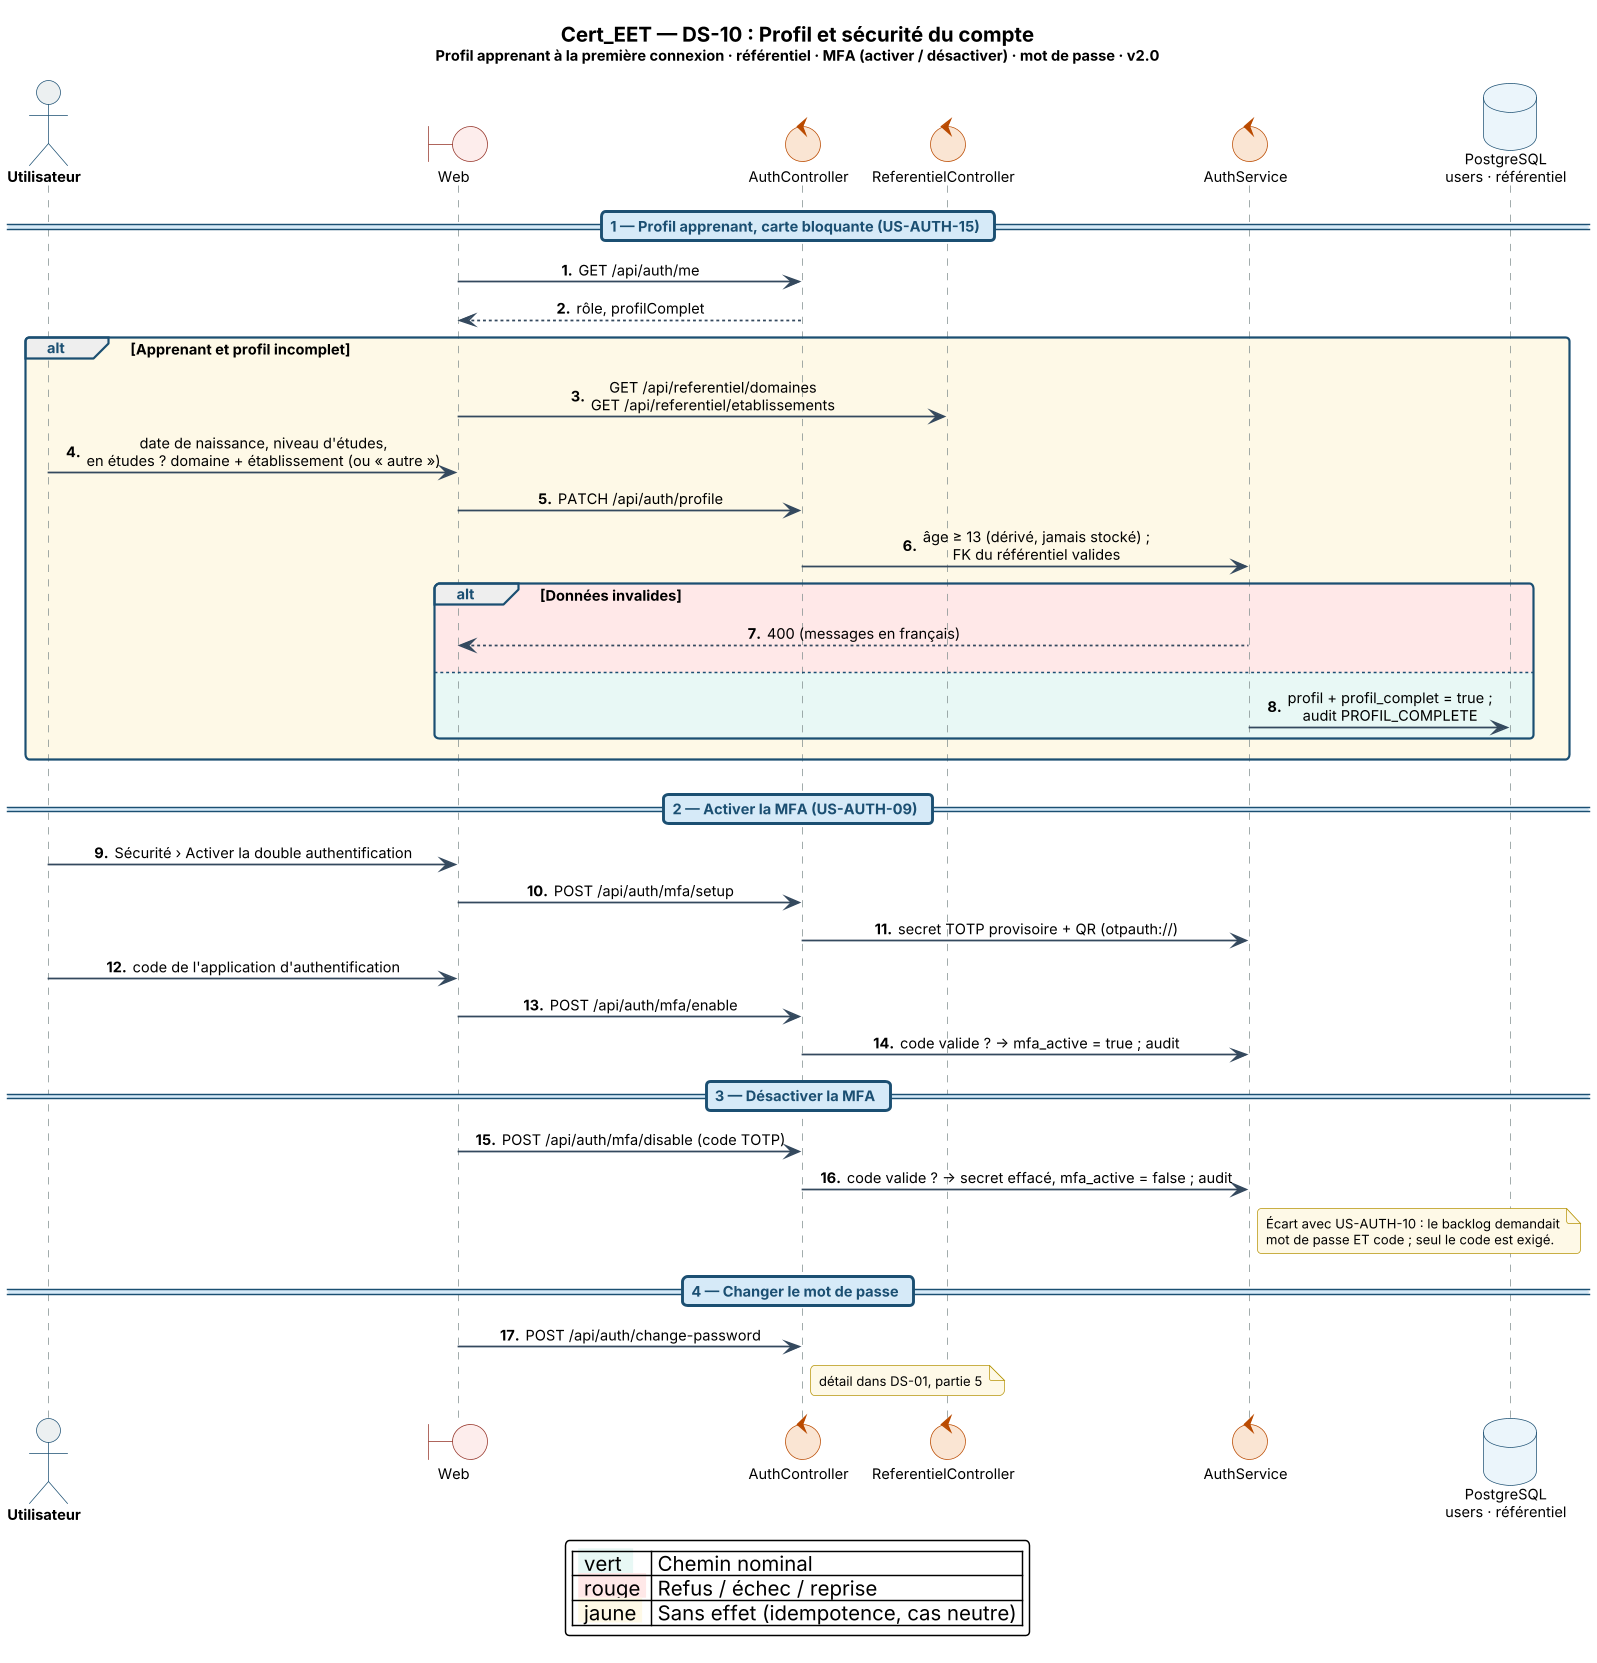

The diagram above was rendered by PlantUML. Its source (embedded in the PNG):
@startuml Cert_EET_DS10_Gestion_Profil_Securite
!include ../_style.puml
' =====================================================================
'  Projet    : Cert_EET
'  Diagramme : DS-10 — Profil et sécurité du compte
'  Acteur(s) : Utilisateur authentifié
'  Réf.      : F7 · US-AUTH-15 · US-AUTH-09 · US-AUTH-08 · ADR-12
'  Auteur    : Iyed Omri — PFE ESPRIT 2026
'  Version   : 2.0 — 18/11/2026 : réécrit d'après le code. US-AUTH-07 (modifier nom / prénom) n'est pas réalisée ; la désactivation de la MFA demande le code TOTP (pas le mot de passe).
'  Source    : code de `main` = e7216f2 (PR #141) et engineering-log/
' =====================================================================
!pragma teoz true
autonumber "<b>0."
skinparam DefaultFontSize 10
skinparam sequenceMessageAlign center
skinparam responseMessageBelowArrow true
skinparam ParticipantPadding 18
skinparam LifeLineBorderThickness 1.0
skinparam participant {
  BackgroundColor #FFFFFF
  BorderColor #5D6D7E
}
skinparam actor {
  BackgroundColor #ECF0F1
  BorderColor #1B4F72
  FontStyle bold
}
skinparam database {
  BackgroundColor #EBF5FB
  BorderColor #1B4F72
}
skinparam collections {
  BackgroundColor #E8F8F5
  BorderColor #1E8449
}
skinparam control {
  BackgroundColor #FAE5D3
  BorderColor #BA4A00
}
skinparam entity {
  BackgroundColor #E8DAEF
  BorderColor #7D3C98
}
skinparam boundary {
  BackgroundColor #FDEDEC
  BorderColor #943126
}
skinparam note {
  BackgroundColor #FEF9E7
  BorderColor #B7950B
  FontSize 9
}
skinparam sequence {
  ArrowColor #34495E
  LifeLineBorderColor #7F8C8D
  LifeLineBackgroundColor #FDFEFE
  GroupBorderColor #1B4F72
  GroupHeaderFontColor #1B4F72
  GroupHeaderFontStyle bold
  DividerBorderColor #1B4F72
  DividerBackgroundColor #D6EAF8
  DividerFontColor #1B4F72
  DividerFontStyle bold
}

title <size:14><b>Cert_EET — DS-10 : Profil et sécurité du compte</b></size>\n<size:10>Profil apprenant à la première connexion · référentiel · MFA (activer / désactiver) · mot de passe · v2.0</size>

actor    "Utilisateur" as U
boundary "Web" as W
control  "AuthController" as AC
control  "ReferentielController" as RC
control  "AuthService" as AS
database "PostgreSQL\nusers · référentiel" as DB

== 1 — Profil apprenant, carte bloquante (US-AUTH-15) ==
W -> AC : GET /api/auth/me
AC --> W : rôle, profilComplet
alt #FEF9E7 Apprenant et profil incomplet
  W -> RC : GET /api/referentiel/domaines\nGET /api/referentiel/etablissements
  U -> W : date de naissance, niveau d'études,\nen études ? domaine + établissement (ou « autre »)
  W -> AC : PATCH /api/auth/profile
  AC -> AS : âge ≥ 13 (dérivé, jamais stocké) ;\nFK du référentiel valides
  alt #FFE8E8 Données invalides
    AS --> W : 400 (messages en français)
  else #E8F8F5
    AS -> DB : profil + profil_complet = true ;\naudit PROFIL_COMPLETE
  end
end

== 2 — Activer la MFA (US-AUTH-09) ==
U -> W : Sécurité › Activer la double authentification
W -> AC : POST /api/auth/mfa/setup
AC -> AS : secret TOTP provisoire + QR (otpauth://)
U -> W : code de l'application d'authentification
W -> AC : POST /api/auth/mfa/enable
AC -> AS : code valide ? → mfa_active = true ; audit
== 3 — Désactiver la MFA ==
W -> AC : POST /api/auth/mfa/disable (code TOTP)
AC -> AS : code valide ? → secret effacé, mfa_active = false ; audit
note right of AS
  Écart avec US-AUTH-10 : le backlog demandait
  mot de passe ET code ; seul le code est exigé.
end note
== 4 — Changer le mot de passe ==
W -> AC : POST /api/auth/change-password
note right of AC : détail dans DS-01, partie 5

legend bottom
  | <back:#E8F8F5> vert  </back> | Chemin nominal |
  | <back:#FFE8E8> rouge </back> | Refus / échec / reprise |
  | <back:#FEF9E7> jaune </back> | Sans effet (idempotence, cas neutre) |
endlegend
@enduml